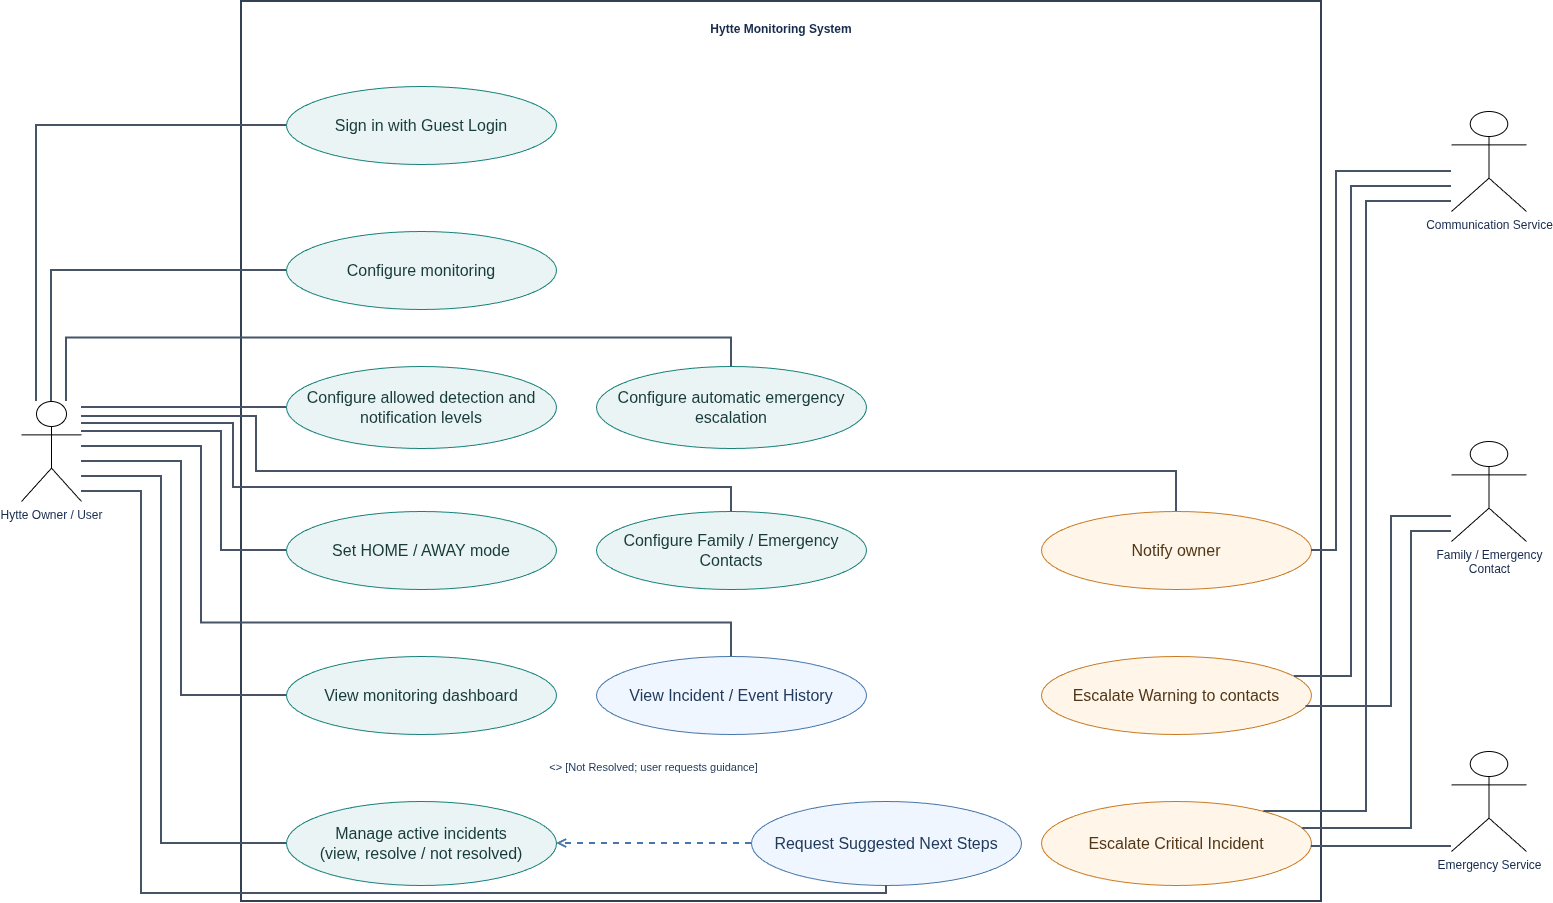

The diagram above was exported from draw.io. Its source (the exported page's mxGraphModel, read from the mxfile embedded in the PNG):
<mxGraphModel dx="1817" dy="944" grid="0" gridSize="10" guides="1" tooltips="1" connect="1" arrows="1" fold="1" page="0" pageScale="1" pageWidth="1600" pageHeight="1230" background="light-dark(#ffffff, #121212)" math="0" shadow="0">
  <root>
    <mxCell id="0" />
    <mxCell id="1" parent="0" />
    <mxCell id="boundary" parent="1" style="rounded=0;whiteSpace=wrap;html=1;fillColor=#FFFFFF;strokeColor=#344054;strokeWidth=2;fontColor=#172B4D;fontStyle=1;verticalAlign=top;spacingTop=14;" value="Hytte Monitoring System" vertex="1">
      <mxGeometry height="900" width="1080" x="300" y="70" as="geometry" />
    </mxCell>
    <mxCell id="uc-login" parent="1" style="ellipse;whiteSpace=wrap;html=1;fillColor=#EAF4F4;strokeColor=#16827A;fontColor=#173B3A;fontSize=16;" value="Sign in with Guest Login" vertex="1">
      <mxGeometry height="78" width="270" x="345" y="155" as="geometry" />
    </mxCell>
    <mxCell id="uc-configure-monitoring" parent="1" style="ellipse;whiteSpace=wrap;html=1;fillColor=#EAF4F4;strokeColor=#16827A;fontColor=#173B3A;fontSize=16;" value="Configure monitoring" vertex="1">
      <mxGeometry height="78" width="270" x="345" y="300" as="geometry" />
    </mxCell>
    <mxCell id="uc-configure-levels" parent="1" style="ellipse;whiteSpace=wrap;html=1;fillColor=#EAF4F4;strokeColor=#16827A;fontColor=#173B3A;fontSize=16;" value="Configure allowed detection and&#10;notification levels" vertex="1">
      <mxGeometry height="82" width="270" x="345" y="435" as="geometry" />
    </mxCell>
    <mxCell id="uc-set-mode" parent="1" style="ellipse;whiteSpace=wrap;html=1;fillColor=#EAF4F4;strokeColor=#16827A;fontColor=#173B3A;fontSize=16;" value="Set HOME / AWAY mode" vertex="1">
      <mxGeometry height="78" width="270" x="345" y="580" as="geometry" />
    </mxCell>
    <mxCell id="uc-dashboard" parent="1" style="ellipse;whiteSpace=wrap;html=1;fillColor=#EAF4F4;strokeColor=#16827A;fontColor=#173B3A;fontSize=16;" value="View monitoring dashboard" vertex="1">
      <mxGeometry height="78" width="270" x="345" y="725" as="geometry" />
    </mxCell>
    <mxCell id="uc-handle-incidents" parent="1" style="ellipse;whiteSpace=wrap;html=1;fillColor=#EAF4F4;strokeColor=#16827A;fontColor=#173B3A;fontSize=16;" value="Manage active incidents&#10;(view, resolve / not resolved)" vertex="1">
      <mxGeometry height="84" width="270" x="345" y="870" as="geometry" />
    </mxCell>
    <mxCell id="uc-next-steps" parent="1" style="ellipse;whiteSpace=wrap;html=1;fillColor=#F0F6FF;strokeColor=#4776A8;fontColor=#203B5C;fontSize=16;" value="Request Suggested Next Steps" vertex="1">
      <mxGeometry height="84" width="270" x="810" y="870" as="geometry" />
    </mxCell>
    <mxCell id="uc-history" parent="1" style="ellipse;whiteSpace=wrap;html=1;fillColor=#F0F6FF;strokeColor=#4776A8;fontColor=#203B5C;fontSize=16;" value="View Incident / Event History" vertex="1">
      <mxGeometry height="78" width="270" x="655" y="725" as="geometry" />
    </mxCell>
    <mxCell id="uc-contacts" parent="1" style="ellipse;whiteSpace=wrap;html=1;fillColor=#EAF4F4;strokeColor=#16827A;fontColor=#173B3A;fontSize=16;" value="Configure Family / Emergency Contacts" vertex="1">
      <mxGeometry height="78" width="270" x="655" y="580" as="geometry" />
    </mxCell>
    <mxCell id="uc-escalation-settings" parent="1" style="ellipse;whiteSpace=wrap;html=1;fillColor=#EAF4F4;strokeColor=#16827A;fontColor=#173B3A;fontSize=16;" value="Configure automatic emergency&#10;escalation" vertex="1">
      <mxGeometry height="82" width="270" x="655" y="435" as="geometry" />
    </mxCell>
    <mxCell id="uc-notify" parent="1" style="ellipse;whiteSpace=wrap;html=1;fillColor=#FFF5E8;strokeColor=#C77B24;fontColor=#513718;fontSize=16;" value="Notify owner" vertex="1">
      <mxGeometry height="78" width="270" x="1100" y="580" as="geometry" />
    </mxCell>
    <mxCell id="uc-warning-escalation" parent="1" style="ellipse;whiteSpace=wrap;html=1;fillColor=#FFF5E8;strokeColor=#C77B24;fontColor=#513718;fontSize=16;" value="Escalate Warning to contacts" vertex="1">
      <mxGeometry height="78" width="270" x="1100" y="725" as="geometry" />
    </mxCell>
    <mxCell id="uc-critical-escalation" parent="1" style="ellipse;whiteSpace=wrap;html=1;fillColor=#FFF5E8;strokeColor=#C77B24;fontColor=#513718;fontSize=16;" value="Escalate Critical Incident" vertex="1">
      <mxGeometry height="84" width="270" x="1100" y="870" as="geometry" />
    </mxCell>
    <mxCell id="actor-owner" parent="1" style="shape=umlActor;verticalLabelPosition=bottom;verticalAlign=top;html=1;outlineConnect=0;fontColor=#172B4D;" value="Hytte Owner / User" vertex="1">
      <mxGeometry height="100" width="60" x="80" y="470" as="geometry" />
    </mxCell>
    <mxCell id="actor-family" parent="1" style="shape=umlActor;verticalLabelPosition=bottom;verticalAlign=top;html=1;outlineConnect=0;fontColor=#172B4D;" value="Family / Emergency&#10;Contact" vertex="1">
      <mxGeometry height="100" width="75" x="1510" y="510" as="geometry" />
    </mxCell>
    <mxCell id="actor-emergency" parent="1" style="shape=umlActor;verticalLabelPosition=bottom;verticalAlign=top;html=1;outlineConnect=0;fontColor=#172B4D;" value="Emergency Service" vertex="1">
      <mxGeometry height="100" width="75" x="1510" y="820" as="geometry" />
    </mxCell>
    <mxCell id="actor-communication" parent="1" style="shape=umlActor;verticalLabelPosition=bottom;verticalAlign=top;html=1;outlineConnect=0;fontColor=#172B4D;" value="Communication Service" vertex="1">
      <mxGeometry height="100" width="75" x="1510" y="180" as="geometry" />
    </mxCell>
    <mxCell id="edge-owner-login" edge="1" parent="1" source="actor-owner" style="edgeStyle=none;rounded=0;html=1;endArrow=none;strokeColor=#475467;strokeWidth=2;exitX=0.25;exitY=0;exitDx=0;exitDy=0;exitPerimeter=0;entryX=0;entryY=0.5;entryDx=0;entryDy=0;" target="uc-login">
      <mxGeometry relative="1" as="geometry">
        <Array as="points">
          <mxPoint x="95" y="194" />
        </Array>
      </mxGeometry>
    </mxCell>
    <mxCell id="edge-owner-config" edge="1" parent="1" source="actor-owner" style="edgeStyle=none;rounded=0;html=1;endArrow=none;strokeColor=#475467;strokeWidth=2;exitX=0.5;exitY=0;exitDx=0;exitDy=0;exitPerimeter=0;entryX=0;entryY=0.5;entryDx=0;entryDy=0;" target="uc-configure-monitoring">
      <mxGeometry relative="1" as="geometry">
        <Array as="points">
          <mxPoint x="110" y="339" />
        </Array>
      </mxGeometry>
    </mxCell>
    <mxCell id="edge-owner-levels" edge="1" parent="1" source="actor-owner" style="edgeStyle=none;rounded=0;html=1;endArrow=none;strokeColor=#475467;strokeWidth=2;exitX=1;exitY=0.06;exitDx=0;exitDy=0;exitPerimeter=0;entryX=0;entryY=0.5;entryDx=0;entryDy=0;" target="uc-configure-levels">
      <mxGeometry relative="1" as="geometry" />
    </mxCell>
    <mxCell id="edge-owner-mode" edge="1" parent="1" source="actor-owner" style="edgeStyle=none;rounded=0;html=1;endArrow=none;strokeColor=#475467;strokeWidth=2;exitX=1;exitY=0.3;exitDx=0;exitDy=0;exitPerimeter=0;entryX=0;entryY=0.5;entryDx=0;entryDy=0;" target="uc-set-mode">
      <mxGeometry relative="1" as="geometry">
        <Array as="points">
          <mxPoint x="280" y="500" />
          <mxPoint x="280" y="619" />
        </Array>
      </mxGeometry>
    </mxCell>
    <mxCell id="edge-owner-dashboard" edge="1" parent="1" source="actor-owner" style="edgeStyle=none;rounded=0;html=1;endArrow=none;strokeColor=#475467;strokeWidth=2;exitX=1;exitY=0.6;exitDx=0;exitDy=0;exitPerimeter=0;entryX=0;entryY=0.5;entryDx=0;entryDy=0;" target="uc-dashboard">
      <mxGeometry relative="1" as="geometry">
        <Array as="points">
          <mxPoint x="240" y="530" />
          <mxPoint x="240" y="764" />
        </Array>
      </mxGeometry>
    </mxCell>
    <mxCell id="edge-owner-incidents" edge="1" parent="1" source="actor-owner" style="edgeStyle=none;rounded=0;html=1;endArrow=none;strokeColor=#475467;strokeWidth=2;exitX=1;exitY=0.75;exitDx=0;exitDy=0;exitPerimeter=0;entryX=0;entryY=0.5;entryDx=0;entryDy=0;" target="uc-handle-incidents">
      <mxGeometry relative="1" as="geometry">
        <Array as="points">
          <mxPoint x="220" y="545" />
          <mxPoint x="220" y="912" />
        </Array>
      </mxGeometry>
    </mxCell>
    <mxCell id="edge-owner-next" edge="1" parent="1" source="actor-owner" style="edgeStyle=none;rounded=0;html=1;endArrow=none;strokeColor=#475467;strokeWidth=2;exitX=1;exitY=0.9;exitDx=0;exitDy=0;exitPerimeter=0;entryX=0.5;entryY=1;entryDx=0;entryDy=0;" target="uc-next-steps">
      <mxGeometry relative="1" as="geometry">
        <Array as="points">
          <mxPoint x="200" y="560" />
          <mxPoint x="200" y="962" />
          <mxPoint x="945" y="962" />
        </Array>
      </mxGeometry>
    </mxCell>
    <mxCell id="edge-owner-history" edge="1" parent="1" source="actor-owner" style="edgeStyle=none;rounded=0;html=1;endArrow=none;strokeColor=#475467;strokeWidth=2;exitX=1;exitY=0.45;exitDx=0;exitDy=0;exitPerimeter=0;entryX=0.5;entryY=0;entryDx=0;entryDy=0;" target="uc-history">
      <mxGeometry relative="1" as="geometry">
        <Array as="points">
          <mxPoint x="260" y="515" />
          <mxPoint x="260" y="691.5" />
          <mxPoint x="790" y="691.5" />
        </Array>
      </mxGeometry>
    </mxCell>
    <mxCell id="edge-owner-contacts" edge="1" parent="1" source="actor-owner" style="edgeStyle=none;rounded=0;html=1;endArrow=none;strokeColor=#475467;strokeWidth=2;exitX=1;exitY=0.22;exitDx=0;exitDy=0;exitPerimeter=0;entryX=0.5;entryY=0;entryDx=0;entryDy=0;" target="uc-contacts">
      <mxGeometry relative="1" as="geometry">
        <Array as="points">
          <mxPoint x="292" y="492" />
          <mxPoint x="292" y="556" />
          <mxPoint x="790" y="556" />
        </Array>
      </mxGeometry>
    </mxCell>
    <mxCell id="edge-owner-escalation-settings" edge="1" parent="1" source="actor-owner" style="edgeStyle=none;rounded=0;html=1;endArrow=none;strokeColor=#475467;strokeWidth=2;exitX=0.75;exitY=0;exitDx=0;exitDy=0;exitPerimeter=0;entryX=0.5;entryY=0;entryDx=0;entryDy=0;" target="uc-escalation-settings">
      <mxGeometry relative="1" as="geometry">
        <Array as="points">
          <mxPoint x="125" y="406.5" />
          <mxPoint x="790" y="406.5" />
        </Array>
      </mxGeometry>
    </mxCell>
    <mxCell id="edge-owner-notify" edge="1" parent="1" source="actor-owner" style="edgeStyle=none;rounded=0;html=1;endArrow=none;strokeColor=#475467;strokeWidth=2;exitX=1;exitY=0.15;exitDx=0;exitDy=0;exitPerimeter=0;entryX=0.5;entryY=0;entryDx=0;entryDy=0;" target="uc-notify">
      <mxGeometry relative="1" as="geometry">
        <Array as="points">
          <mxPoint x="315" y="485" />
          <mxPoint x="315" y="540" />
          <mxPoint x="1235" y="540" />
        </Array>
      </mxGeometry>
    </mxCell>
    <mxCell id="edge-family-warning" edge="1" parent="1" source="actor-family" style="edgeStyle=none;rounded=0;html=1;endArrow=none;strokeColor=#475467;strokeWidth=2;exitX=0.0000;exitY=0.7500;exitDx=0;exitDy=0;exitPerimeter=0;entryX=0.9797;entryY=0.6410;entryDx=0;entryDy=0;entryPerimeter=0;" target="uc-warning-escalation">
      <mxGeometry relative="1" as="geometry">
        <Array as="points">
          <mxPoint x="1450" y="585" />
          <mxPoint x="1450" y="775" />
        </Array>
      </mxGeometry>
    </mxCell>
    <mxCell id="edge-family-critical" edge="1" parent="1" source="actor-family" style="edgeStyle=none;rounded=0;html=1;endArrow=none;strokeColor=#475467;strokeWidth=2;exitX=0.0000;exitY=0.9000;exitDx=0;exitDy=0;exitPerimeter=0;entryX=0.9670;entryY=0.3214;entryDx=0;entryDy=0;entryPerimeter=0;" target="uc-critical-escalation">
      <mxGeometry relative="1" as="geometry">
        <Array as="points">
          <mxPoint x="1470" y="600" />
          <mxPoint x="1470" y="897" />
        </Array>
      </mxGeometry>
    </mxCell>
    <mxCell id="edge-emergency-critical" edge="1" parent="1" source="actor-emergency" style="edgeStyle=none;rounded=0;html=1;endArrow=none;strokeColor=#475467;strokeWidth=2;exitX=0.0000;exitY=0.9500;exitDx=0;exitDy=0;exitPerimeter=0;entryX=0.9987;entryY=0.5357;entryDx=0;entryDy=0;entryPerimeter=0;" target="uc-critical-escalation">
      <mxGeometry relative="1" as="geometry" />
    </mxCell>
    <mxCell id="edge-comm-notify" edge="1" parent="1" source="actor-communication" style="edgeStyle=none;rounded=0;html=1;endArrow=none;strokeColor=#475467;strokeWidth=2;exitX=0.0000;exitY=0.6000;exitDx=0;exitDy=0;exitPerimeter=0;entryX=1.0000;entryY=0.5000;entryDx=0;entryDy=0;entryPerimeter=0;" target="uc-notify">
      <mxGeometry relative="1" as="geometry">
        <Array as="points">
          <mxPoint x="1395" y="240" />
          <mxPoint x="1395" y="619" />
        </Array>
      </mxGeometry>
    </mxCell>
    <mxCell id="edge-comm-warning" edge="1" parent="1" source="actor-communication" style="edgeStyle=none;rounded=0;html=1;endArrow=none;strokeColor=#475467;strokeWidth=2;exitX=0.0000;exitY=0.7500;exitDx=0;exitDy=0;exitPerimeter=0;entryX=0.9367;entryY=0.2564;entryDx=0;entryDy=0;entryPerimeter=0;" target="uc-warning-escalation">
      <mxGeometry relative="1" as="geometry">
        <Array as="points">
          <mxPoint x="1410" y="255" />
          <mxPoint x="1410" y="745" />
        </Array>
      </mxGeometry>
    </mxCell>
    <mxCell id="edge-comm-critical" edge="1" parent="1" source="actor-communication" style="edgeStyle=none;rounded=0;html=1;endArrow=none;strokeColor=#475467;strokeWidth=2;exitX=0.0000;exitY=0.9000;exitDx=0;exitDy=0;exitPerimeter=0;entryX=0.8238;entryY=0.1190;entryDx=0;entryDy=0;entryPerimeter=0;" target="uc-critical-escalation">
      <mxGeometry relative="1" as="geometry">
        <Array as="points">
          <mxPoint x="1425" y="270" />
          <mxPoint x="1425" y="880" />
        </Array>
      </mxGeometry>
    </mxCell>
    <mxCell id="edge-next-extend" edge="1" parent="1" source="uc-next-steps" style="edgeStyle=none;rounded=0;html=1;dashed=1;endArrow=open;endFill=0;strokeColor=#4776A8;strokeWidth=2;fontColor=#203B5C;labelBackgroundColor=#FFFFFF;" target="uc-handle-incidents" value="&lt;&lt;extend&gt;&gt; [Not Resolved; user requests guidance]">
      <mxGeometry relative="1" as="geometry">
        <mxPoint y="-76" as="offset" />
      </mxGeometry>
    </mxCell>
  </root>
</mxGraphModel>